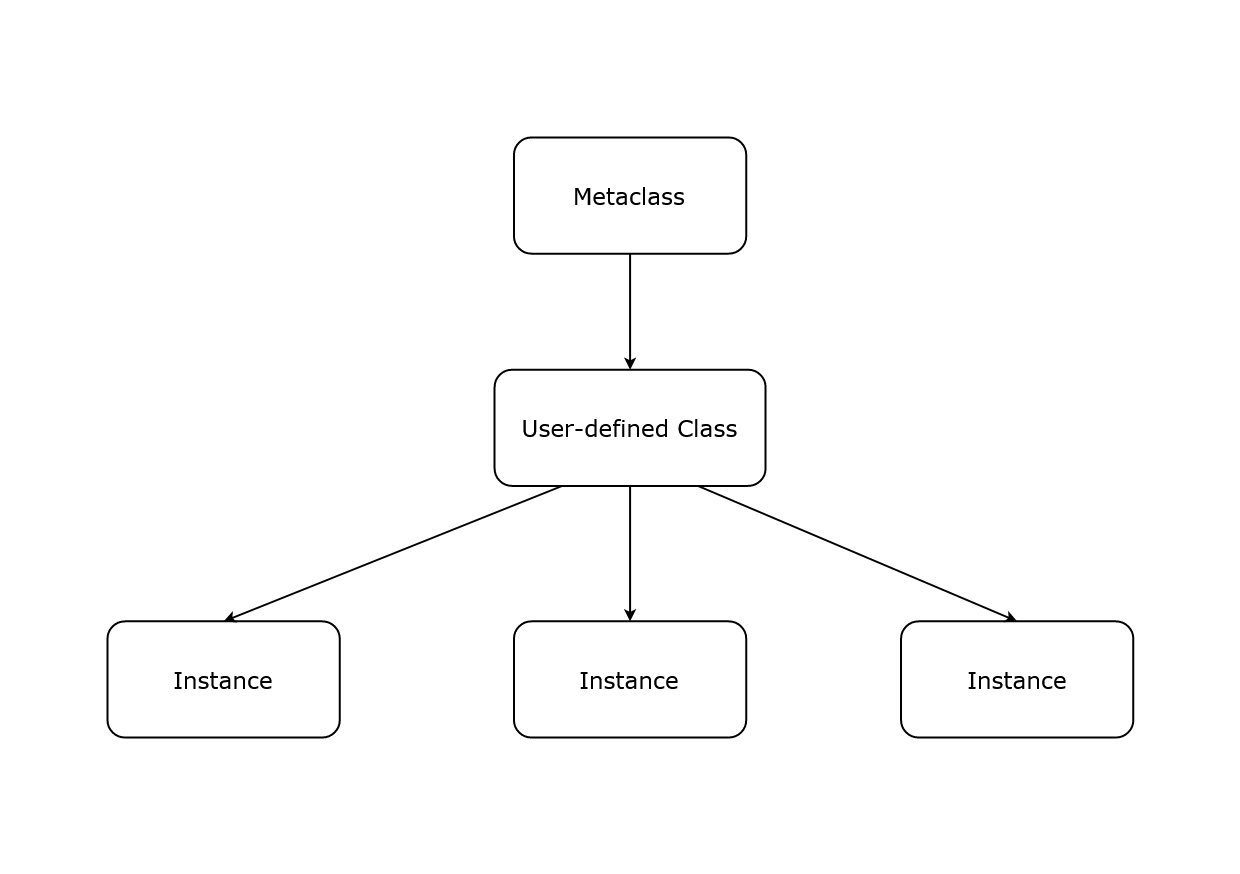

The diagram above was exported from draw.io. Its source (the exported page's mxGraphModel, read from the mxfile embedded in the PNG):
<mxGraphModel dx="2700" dy="1210" grid="1" gridSize="10" guides="1" tooltips="1" connect="1" arrows="1" fold="1" page="1" pageScale="1" pageWidth="413" pageHeight="291" math="0" shadow="0">
  <root>
    <mxCell id="0" />
    <mxCell id="1" parent="0" />
    <mxCell id="E9W0zL-iFFYOmr2j9ZGA-10" value="" style="group;fontSize=23;strokeWidth=2;" vertex="1" connectable="0" parent="1">
      <mxGeometry x="107" y="137" width="1025.82" height="600" as="geometry" />
    </mxCell>
    <mxCell id="E9W0zL-iFFYOmr2j9ZGA-1" value="Metaclass" style="rounded=1;whiteSpace=wrap;html=1;strokeWidth=2;fontSize=23;fontFamily=Verdana;" vertex="1" parent="E9W0zL-iFFYOmr2j9ZGA-10">
      <mxGeometry x="406.45698113207544" width="232.2611320754717" height="116.12903225806453" as="geometry" />
    </mxCell>
    <mxCell id="E9W0zL-iFFYOmr2j9ZGA-2" value="User-defined Class" style="rounded=1;whiteSpace=wrap;html=1;strokeWidth=2;fontSize=23;fontFamily=Verdana;" vertex="1" parent="E9W0zL-iFFYOmr2j9ZGA-10">
      <mxGeometry x="387.10188679245283" y="232.25806451612905" width="270.97132075471694" height="116.12903225806453" as="geometry" />
    </mxCell>
    <mxCell id="E9W0zL-iFFYOmr2j9ZGA-3" value="Instance" style="rounded=1;whiteSpace=wrap;html=1;strokeWidth=2;fontSize=23;fontFamily=Verdana;" vertex="1" parent="E9W0zL-iFFYOmr2j9ZGA-10">
      <mxGeometry x="793.5588679245282" y="483.8709677419355" width="232.2611320754717" height="116.12903225806453" as="geometry" />
    </mxCell>
    <mxCell id="E9W0zL-iFFYOmr2j9ZGA-4" value="Instance" style="rounded=1;whiteSpace=wrap;html=1;strokeWidth=2;fontSize=23;fontFamily=Verdana;" vertex="1" parent="E9W0zL-iFFYOmr2j9ZGA-10">
      <mxGeometry x="406.45698113207544" y="483.8709677419355" width="232.2611320754717" height="116.12903225806453" as="geometry" />
    </mxCell>
    <mxCell id="E9W0zL-iFFYOmr2j9ZGA-5" value="Instance" style="rounded=1;whiteSpace=wrap;html=1;strokeWidth=2;fontSize=23;fontFamily=Verdana;" vertex="1" parent="E9W0zL-iFFYOmr2j9ZGA-10">
      <mxGeometry y="483.8709677419355" width="232.2611320754717" height="116.12903225806453" as="geometry" />
    </mxCell>
    <mxCell id="E9W0zL-iFFYOmr2j9ZGA-6" value="" style="endArrow=classic;html=1;rounded=0;entryX=0.5;entryY=0;entryDx=0;entryDy=0;exitX=0.75;exitY=1;exitDx=0;exitDy=0;strokeWidth=2;fontSize=23;fontFamily=Verdana;" edge="1" parent="E9W0zL-iFFYOmr2j9ZGA-10" source="E9W0zL-iFFYOmr2j9ZGA-2" target="E9W0zL-iFFYOmr2j9ZGA-3">
      <mxGeometry width="50" height="50" relative="1" as="geometry">
        <mxPoint x="425.81207547169805" y="367.741935483871" as="sourcePoint" />
        <mxPoint x="522.5875471698113" y="270.9677419354839" as="targetPoint" />
      </mxGeometry>
    </mxCell>
    <mxCell id="E9W0zL-iFFYOmr2j9ZGA-7" value="" style="endArrow=classic;html=1;rounded=0;entryX=0.5;entryY=0;entryDx=0;entryDy=0;exitX=0.5;exitY=1;exitDx=0;exitDy=0;strokeWidth=2;fontSize=23;fontFamily=Verdana;" edge="1" parent="E9W0zL-iFFYOmr2j9ZGA-10" source="E9W0zL-iFFYOmr2j9ZGA-2" target="E9W0zL-iFFYOmr2j9ZGA-4">
      <mxGeometry width="50" height="50" relative="1" as="geometry">
        <mxPoint x="483.87735849056605" y="367.741935483871" as="sourcePoint" />
        <mxPoint x="522.5875471698113" y="270.9677419354839" as="targetPoint" />
      </mxGeometry>
    </mxCell>
    <mxCell id="E9W0zL-iFFYOmr2j9ZGA-8" value="" style="endArrow=classic;html=1;rounded=0;entryX=0.5;entryY=0;entryDx=0;entryDy=0;exitX=0.25;exitY=1;exitDx=0;exitDy=0;strokeWidth=2;fontSize=23;fontFamily=Verdana;" edge="1" parent="E9W0zL-iFFYOmr2j9ZGA-10" source="E9W0zL-iFFYOmr2j9ZGA-2" target="E9W0zL-iFFYOmr2j9ZGA-5">
      <mxGeometry width="50" height="50" relative="1" as="geometry">
        <mxPoint x="425.81207547169805" y="367.741935483871" as="sourcePoint" />
        <mxPoint x="522.5875471698113" y="270.9677419354839" as="targetPoint" />
      </mxGeometry>
    </mxCell>
    <mxCell id="E9W0zL-iFFYOmr2j9ZGA-9" value="" style="endArrow=classic;html=1;rounded=0;entryX=0.5;entryY=0;entryDx=0;entryDy=0;exitX=0.5;exitY=1;exitDx=0;exitDy=0;strokeWidth=2;fontSize=23;fontFamily=Verdana;" edge="1" parent="E9W0zL-iFFYOmr2j9ZGA-10" source="E9W0zL-iFFYOmr2j9ZGA-1" target="E9W0zL-iFFYOmr2j9ZGA-2">
      <mxGeometry width="50" height="50" relative="1" as="geometry">
        <mxPoint x="425.81207547169805" y="367.741935483871" as="sourcePoint" />
        <mxPoint x="522.5875471698113" y="270.9677419354839" as="targetPoint" />
      </mxGeometry>
    </mxCell>
  </root>
</mxGraphModel>